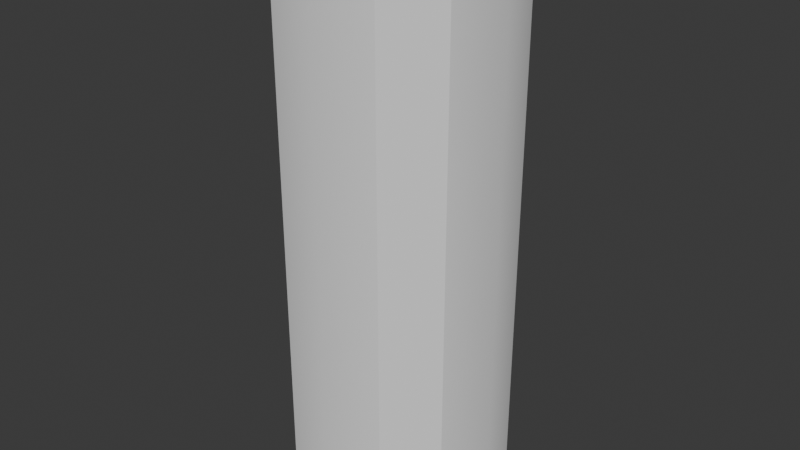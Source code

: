 # Source: Can_Of_Something.blend  (saved by Blender 4.3.34; exported with 4.5.12 LTS)
import bpy
from mathutils import Matrix  # noqa: F401  (used for matrix-valued properties, if any)

bpy.ops.wm.read_factory_settings(use_empty=True)
scene = bpy.context.scene
scene.name = 'Scene'

# ---- collections
col_collection = bpy.data.collections.new('Collection'); scene.collection.children.link(col_collection)

# ---- node groups
ng_smooth_by_angle = bpy.data.node_groups.new('Smooth by Angle', 'GeometryNodeTree')
_s = ng_smooth_by_angle.interface.new_socket(name='Mesh', in_out='OUTPUT', socket_type='NodeSocketGeometry')
_s = ng_smooth_by_angle.interface.new_socket(name='Mesh', in_out='INPUT', socket_type='NodeSocketGeometry')
_s = ng_smooth_by_angle.interface.new_socket(name='Angle', in_out='INPUT', socket_type='NodeSocketFloat')
_s.subtype = 'ANGLE'
_s.default_value = 0.5236
_s.min_value = 0.0
_s.max_value = 3.142
_s.description = 'Maximum face angle for smooth edges'
_s = ng_smooth_by_angle.interface.new_socket(name='Ignore Sharpness', in_out='INPUT', socket_type='NodeSocketBool')
_s.force_non_field = True
ng_smooth_by_angle.description = 'Set the sharpness of mesh edges based on the angle between the neighboring faces'
ng_smooth_by_angle.is_modifier = True
_N = ng_smooth_by_angle.nodes; _L = ng_smooth_by_angle.links
n0 = _N.new('GeometryNodeSetShadeSmooth'); n0.name = 'Set Shade Smooth'; n0.location = (120, -80)
n0.domain = 'EDGE'
n1 = _N.new('GeometryNodeSetShadeSmooth'); n1.name = 'Set Shade Smooth.001'; n1.location = (300, -80)
n2 = _N.new('NodeGroupOutput'); n2.name = 'Group Output'; n2.location = (480, -80)
n3 = _N.new('GeometryNodeInputMeshEdgeAngle'); n3.name = 'Edge Angle'; n3.location = (-440, -240)
n4 = _N.new('NodeGroupInput'); n4.name = 'Group Input'; n4.location = (-80, -80)
n5 = _N.new('GeometryNodeInputEdgeSmooth'); n5.name = 'Is Edge Smooth'; n5.location = (-260, -120)
n6 = _N.new('GeometryNodeInputShadeSmooth'); n6.name = 'Is Shade Smooth'; n6.location = (-440, -397)
n7 = _N.new('FunctionNodeCompare'); n7.name = 'Compare'; n7.location = (-260, -260)
n7.operation = 'LESS_EQUAL'
n7.inputs[6].default_value = (0.0, 0.0, 0.0, 0.0)
n7.inputs[7].default_value = (0.0, 0.0, 0.0, 0.0)
n8 = _N.new('FunctionNodeBooleanMath'); n8.name = 'Boolean Math.001'; n8.location = (-80, -260)
n9 = _N.new('NodeGroupInput'); n9.name = 'Group Input.001'; n9.location = (-440, -329)
n10 = _N.new('NodeGroupInput'); n10.name = 'Group Input.002'; n10.location = (-259, -189)
n11 = _N.new('FunctionNodeBooleanMath'); n11.name = 'Boolean Math'; n11.location = (-80, -149)
n11.operation = 'OR'
n12 = _N.new('FunctionNodeBooleanMath'); n12.name = 'Boolean Math.002'; n12.location = (-260, -380)
n12.operation = 'OR'
n13 = _N.new('NodeGroupInput'); n13.name = 'Group Input.003'; n13.location = (-440, -460)
_L.new(n3.outputs[0], n7.inputs[0])
_L.new(n1.outputs[0], n2.inputs[0])
_L.new(n9.outputs[1], n7.inputs[1])
_L.new(n7.outputs[0], n8.inputs[0])
_L.new(n4.outputs[0], n0.inputs[0])
_L.new(n0.outputs[0], n1.inputs[0])
_L.new(n8.outputs[0], n0.inputs[2])
_L.new(n10.outputs[2], n11.inputs[1])
_L.new(n5.outputs[0], n11.inputs[0])
_L.new(n11.outputs[0], n0.inputs[1])
_L.new(n13.outputs[2], n12.inputs[1])
_L.new(n6.outputs[0], n12.inputs[0])
_L.new(n12.outputs[0], n8.inputs[1])
n2.is_active_output = True

# ---- world
world_world = bpy.data.worlds.new('World'); scene.world = world_world
world_world.use_nodes = True; world_world.node_tree.nodes.clear()
_N = world_world.node_tree.nodes; _L = world_world.node_tree.links
n0 = _N.new('ShaderNodeOutputWorld'); n0.name = 'World Output'; n0.location = (300, 300)
n1 = _N.new('ShaderNodeBackground'); n1.name = 'Background'; n1.location = (10, 300)
n1.inputs[0].default_value = (0.05088, 0.05088, 0.05088, 1.0)
_L.new(n1.outputs[0], n0.inputs[0])
n0.is_active_output = True
world_world.color = (0.05088, 0.05088, 0.05088)
world_world.sun_shadow_jitter_overblur = 0.0

# ---- meshes
me_cylinder_001 = bpy.data.meshes.new('Cylinder.001')
me_cylinder_001.from_pydata([(-6.368e-10, 0.3489, -0.9445), (5.004e-10, 0.3496, 0.9448), (0.1744, 0.3021, -0.9445), (0.1748, 0.3028, 0.9448), (0.3021, 0.1744, -0.9445), (0.3028, 0.1748, 0.9448), (0.3489, -2.468e-09, -0.9445), (0.3496, -2.473e-09, 0.9448), (0.3021, -0.1744, -0.9445), (0.3028, -0.1748, 0.9448), (0.1744, -0.3021, -0.9445), (0.1748, -0.3028, 0.9448), (-6.368e-10, -0.3489, -0.9445), (5.004e-10, -0.3496, 0.9448), (-0.1744, -0.3021, -0.9445), (-0.1748, -0.3028, 0.9448), (-0.3021, -0.1744, -0.9445), (-0.3028, -0.1748, 0.9448), (-0.3489, -2.468e-09, -0.9445), (-0.3496, -2.473e-09, 0.9448), (-0.3021, 0.1744, -0.9445), (-0.3028, 0.1748, 0.9448), (-0.1744, 0.3021, -0.9445), (-0.1748, 0.3028, 0.9448), (7.494e-10, 0.3359, 0.928), (8.473e-10, 0.3797, 0.8733), (1.117e-09, 0.3247, 0.9169), (1.334e-09, 0.323, 0.9052), (1.174e-09, 0.3414, 0.8909), (0.1899, 0.3289, 0.8733), (0.1679, 0.2909, 0.928), (0.1707, 0.2957, 0.8909), (0.1615, 0.2797, 0.9052), (0.1624, 0.2812, 0.9169), (0.3289, 0.1899, 0.8733), (0.2909, 0.1679, 0.928), (0.2957, 0.1707, 0.8909), (0.2797, 0.1615, 0.9052), (0.2812, 0.1624, 0.9169), (0.3797, -2.686e-09, 0.8733), (0.3359, -2.376e-09, 0.928), (0.3414, -2.415e-09, 0.8909), (0.323, -2.285e-09, 0.9052), (0.3247, -2.297e-09, 0.9169), (0.3289, -0.1899, 0.8733), (0.2909, -0.1679, 0.928), (0.2957, -0.1707, 0.8909), (0.2797, -0.1615, 0.9052), (0.2812, -0.1624, 0.9169), (0.1899, -0.3289, 0.8733), (0.1679, -0.2909, 0.928), (0.1707, -0.2957, 0.8909), (0.1615, -0.2797, 0.9052), (0.1624, -0.2812, 0.9169), (8.473e-10, -0.3797, 0.8733), (7.494e-10, -0.3359, 0.928), (1.174e-09, -0.3414, 0.8909), (1.334e-09, -0.323, 0.9052), (1.117e-09, -0.3247, 0.9169), (-0.1899, -0.3289, 0.8733), (-0.1679, -0.2909, 0.928), (-0.1707, -0.2957, 0.8909), (-0.1615, -0.2797, 0.9052), (-0.1624, -0.2812, 0.9169), (-0.3289, -0.1899, 0.8733), (-0.2909, -0.1679, 0.928), (-0.2957, -0.1707, 0.8909), (-0.2797, -0.1615, 0.9052), (-0.2812, -0.1624, 0.9169), (-0.3797, -2.686e-09, 0.8733), (-0.3359, -2.376e-09, 0.928), (-0.3414, -2.415e-09, 0.8909), (-0.323, -2.285e-09, 0.9052), (-0.3247, -2.297e-09, 0.9169), (-0.3289, 0.1899, 0.8733), (-0.2909, 0.1679, 0.928), (-0.2957, 0.1707, 0.8909), (-0.2797, 0.1615, 0.9052), (-0.2812, 0.1624, 0.9169), (-0.1899, 0.3289, 0.8733), (-0.1679, 0.2909, 0.928), (-0.1707, 0.2957, 0.8909), (-0.1615, 0.2797, 0.9052), (-0.1624, 0.2812, 0.9169), (0.1878, 0.3253, -0.8787), (0.1674, 0.2899, -0.9309), (0.169, 0.2928, -0.8947), (0.1603, 0.2777, -0.9087), (0.1615, 0.2796, -0.9201), (0.3253, 0.1878, -0.8787), (0.2899, 0.1674, -0.9309), (0.2928, 0.169, -0.8947), (0.2777, 0.1603, -0.9087), (0.2796, 0.1615, -0.9201), (0.3756, -2.657e-09, -0.8787), (0.3348, -2.368e-09, -0.9309), (0.3381, -2.391e-09, -0.8947), (0.3207, -2.268e-09, -0.9087), (0.3229, -2.284e-09, -0.9201), (0.3253, -0.1878, -0.8787), (0.2899, -0.1674, -0.9309), (0.2928, -0.169, -0.8947), (0.2777, -0.1603, -0.9087), (0.2796, -0.1615, -0.9201), (0.1878, -0.3253, -0.8787), (0.1674, -0.2899, -0.9309), (0.169, -0.2928, -0.8947), (0.1603, -0.2777, -0.9087), (0.1615, -0.2796, -0.9201), (2.712e-10, -0.3756, -0.8787), (-5.678e-10, -0.3348, -0.9309), (4.448e-11, -0.3381, -0.8947), (-4.569e-11, -0.3207, -0.9087), (-2.921e-10, -0.3229, -0.9201), (-0.1878, -0.3253, -0.8787), (-0.1674, -0.2899, -0.9309), (-0.169, -0.2928, -0.8947), (-0.1603, -0.2777, -0.9087), (-0.1615, -0.2796, -0.9201), (-0.3253, -0.1878, -0.8787), (-0.2899, -0.1674, -0.9309), (-0.2928, -0.169, -0.8947), (-0.2777, -0.1603, -0.9087), (-0.2796, -0.1615, -0.9201), (-0.3756, -2.657e-09, -0.8787), (-0.3348, -2.368e-09, -0.9309), (-0.3381, -2.391e-09, -0.8947), (-0.3207, -2.268e-09, -0.9087), (-0.3229, -2.284e-09, -0.9201), (-0.3253, 0.1878, -0.8787), (-0.2899, 0.1674, -0.9309), (-0.2928, 0.169, -0.8947), (-0.2777, 0.1603, -0.9087), (-0.2796, 0.1615, -0.9201), (-0.1878, 0.3253, -0.8787), (-0.1674, 0.2899, -0.9309), (-0.169, 0.2928, -0.8947), (-0.1603, 0.2777, -0.9087), (-0.1615, 0.2796, -0.9201), (-5.678e-10, 0.3348, -0.9309), (2.712e-10, 0.3756, -0.8787), (-2.921e-10, 0.3229, -0.9201), (-4.569e-11, 0.3207, -0.9087), (4.448e-11, 0.3381, -0.8947)], [], [(134, 79, 25, 140), (84, 29, 34, 89), (89, 34, 39, 94), (94, 39, 44, 99), (99, 44, 49, 104), (104, 49, 54, 109), (109, 54, 59, 114), (114, 59, 64, 119), (119, 64, 69, 124), (124, 69, 74, 129), (3, 1, 23, 21, 19, 17, 15, 13, 11, 9, 7, 5), (129, 74, 79, 134), (140, 25, 29, 84), (0, 2, 4, 6, 8, 10, 12, 14, 16, 18, 20, 22), (30, 3, 5, 35), (2, 85, 90, 4), (75, 21, 23, 80), (70, 19, 21, 75), (65, 17, 19, 70), (60, 15, 17, 65), (55, 13, 15, 60), (50, 11, 13, 55), (45, 9, 11, 50), (40, 7, 9, 45), (35, 5, 7, 40), (24, 1, 3, 30), (4, 90, 95, 6), (0, 139, 85, 2), (6, 95, 100, 8), (8, 100, 105, 10), (10, 105, 110, 12), (12, 110, 115, 14), (14, 115, 120, 16), (16, 120, 125, 18), (18, 125, 130, 20), (20, 130, 135, 22), (22, 135, 139, 0), (80, 24, 26, 83), (83, 26, 27, 82), (82, 27, 28, 81), (81, 28, 25, 79), (75, 80, 83, 78), (78, 83, 82, 77), (77, 82, 81, 76), (76, 81, 79, 74), (70, 75, 78, 73), (73, 78, 77, 72), (72, 77, 76, 71), (71, 76, 74, 69), (65, 70, 73, 68), (68, 73, 72, 67), (67, 72, 71, 66), (66, 71, 69, 64), (60, 65, 68, 63), (63, 68, 67, 62), (62, 67, 66, 61), (61, 66, 64, 59), (55, 60, 63, 58), (58, 63, 62, 57), (57, 62, 61, 56), (56, 61, 59, 54), (50, 55, 58, 53), (53, 58, 57, 52), (52, 57, 56, 51), (51, 56, 54, 49), (45, 50, 53, 48), (48, 53, 52, 47), (47, 52, 51, 46), (46, 51, 49, 44), (40, 45, 48, 43), (43, 48, 47, 42), (42, 47, 46, 41), (41, 46, 44, 39), (35, 40, 43, 38), (38, 43, 42, 37), (37, 42, 41, 36), (36, 41, 39, 34), (30, 35, 38, 33), (33, 38, 37, 32), (32, 37, 36, 31), (31, 36, 34, 29), (24, 30, 33, 26), (26, 33, 32, 27), (27, 32, 31, 28), (28, 31, 29, 25), (140, 84, 86, 143), (143, 86, 87, 142), (142, 87, 88, 141), (141, 88, 85, 139), (84, 89, 91, 86), (86, 91, 92, 87), (87, 92, 93, 88), (88, 93, 90, 85), (89, 94, 96, 91), (91, 96, 97, 92), (92, 97, 98, 93), (93, 98, 95, 90), (94, 99, 101, 96), (96, 101, 102, 97), (97, 102, 103, 98), (98, 103, 100, 95), (99, 104, 106, 101), (101, 106, 107, 102), (102, 107, 108, 103), (103, 108, 105, 100), (104, 109, 111, 106), (106, 111, 112, 107), (107, 112, 113, 108), (108, 113, 110, 105), (109, 114, 116, 111), (111, 116, 117, 112), (112, 117, 118, 113), (113, 118, 115, 110), (114, 119, 121, 116), (116, 121, 122, 117), (117, 122, 123, 118), (118, 123, 120, 115), (119, 124, 126, 121), (121, 126, 127, 122), (122, 127, 128, 123), (123, 128, 125, 120), (124, 129, 131, 126), (126, 131, 132, 127), (127, 132, 133, 128), (128, 133, 130, 125), (129, 134, 136, 131), (131, 136, 137, 132), (132, 137, 138, 133), (133, 138, 135, 130), (134, 140, 143, 136), (136, 143, 142, 137), (137, 142, 141, 138), (138, 141, 139, 135), (80, 23, 1, 24)])
me_cylinder_001.polygons.foreach_set('use_smooth', [True] * 134)
_uv = me_cylinder_001.uv_layers.new(name='UVMap')
_uv.uv.foreach_set('vector', [0.08333, 0.5574, 0.08333, 0.9398, 7.451e-08, 0.9398, 7.451e-08, 0.5574, 0.9167, 0.5574, 0.9167, 0.9398, 0.8333, 0.9398, 0.8333, 0.5574, 0.8333, 0.5574, 0.8333, 0.9398, 0.75, 0.9398, 0.75, 0.5574, 0.75, 0.5574, 0.75, 0.9398, 0.6667, 0.9398, 0.6667, 0.5574, 0.6667, 0.5574, 0.6667, 0.9398, 0.5833, 0.9398, 0.5833, 0.5574, 0.5833, 0.5574, 0.5833, 0.9398, 0.5, 0.9398, 0.5, 0.5574, 0.5, 0.5574, 0.5, 0.9398, 0.4167, 0.9398, 0.4167, 0.5574, 0.4167, 0.5574, 0.4167, 0.9398, 0.3333, 0.9398, 0.3333, 0.5574, 0.3333, 0.5574, 0.3333, 0.9398, 0.25, 0.9398, 0.25, 0.5574, 0.25, 0.5574, 0.25, 0.9398, 0.1667, 0.9398, 0.1667, 0.5574, 0.4847, 0.3338, 0.4073, 0.2891, 0.3626, 0.2116, 0.3626, 0.1222, 0.4073, 0.04472, 0.4847, -1.597e-10, 0.5742, 3.654e-09, 0.6516, 0.04472, 0.6964, 0.1222, 0.6964, 0.2116, 0.6516, 0.2891, 0.5742, 0.3338, 0.1667, 0.5574, 0.1667, 0.9398, 0.08333, 0.9398, 0.08333, 0.5574, 1.0, 0.5574, 1.0, 0.9398, 0.9167, 0.9398, 0.9167, 0.5574, 0.3626, 0.545, 0.3626, 0.4557, 0.4072, 0.3784, 0.4845, 0.3338, 0.5737, 0.3338, 0.651, 0.3784, 0.6957, 0.4557, 0.6957, 0.545, 0.651, 0.6223, 0.5737, 0.6669, 0.4845, 0.6669, 0.4072, 0.6223, 0.7157, 0.4989, 0.7251, 0.5007, 0.7166, 0.5782, 0.7076, 0.5734, 0.4072, 0.9554, 0.4121, 0.9504, 0.4863, 0.9933, 0.4845, 1.0, 0.7165, 0.1651, 0.7258, 0.1669, 0.7173, 0.2444, 0.7083, 0.2396, 0.7165, 0.07922, 0.7258, 0.07746, 0.7258, 0.1669, 0.7165, 0.1651, 0.7083, 0.004802, 0.7173, 3.107e-09, 0.7258, 0.07746, 0.7165, 0.07922, 0.7459, 0.1651, 0.7553, 0.1669, 0.7468, 0.2444, 0.7378, 0.2396, 0.7459, 0.07922, 0.7553, 0.07746, 0.7553, 0.1669, 0.7459, 0.1651, 0.7378, 0.004802, 0.7468, 1.222e-09, 0.7553, 0.07746, 0.7459, 0.07922, 0.7452, 0.4989, 0.7546, 0.5007, 0.7461, 0.5782, 0.7371, 0.5734, 0.7452, 0.413, 0.7546, 0.4113, 0.7546, 0.5007, 0.7452, 0.4989, 0.7371, 0.3386, 0.7461, 0.3338, 0.7546, 0.4113, 0.7452, 0.413, 0.7157, 0.413, 0.7251, 0.4113, 0.7251, 0.5007, 0.7157, 0.4989, 0.4845, 1.0, 0.4863, 0.9933, 0.5719, 0.9933, 0.5737, 1.0, 0.3626, 0.8781, 0.3693, 0.8763, 0.4121, 0.9504, 0.4072, 0.9554, 0.5737, 1.0, 0.5719, 0.9933, 0.6461, 0.9504, 0.651, 0.9554, 0.651, 0.9554, 0.6461, 0.9504, 0.6889, 0.8763, 0.6957, 0.8781, 0.6957, 0.8781, 0.6889, 0.8763, 0.6889, 0.7906, 0.6957, 0.7888, 0.6957, 0.7888, 0.6889, 0.7906, 0.6461, 0.7165, 0.651, 0.7115, 0.651, 0.7115, 0.6461, 0.7165, 0.5719, 0.6736, 0.5737, 0.6669, 0.5737, 0.6669, 0.5719, 0.6736, 0.4863, 0.6736, 0.4845, 0.6669, 0.4845, 0.6669, 0.4863, 0.6736, 0.4121, 0.7165, 0.4072, 0.7115, 0.4072, 0.7115, 0.4121, 0.7165, 0.3693, 0.7906, 0.3626, 0.7888, 0.3626, 0.7888, 0.3693, 0.7906, 0.3693, 0.8763, 0.3626, 0.8781, 0.7076, 0.3386, 0.7157, 0.413, 0.7093, 0.4144, 0.7015, 0.3425, 0.7015, 0.3425, 0.7093, 0.4144, 0.7035, 0.4147, 0.6957, 0.3431, 0.0271, 0.14, 0.0271, 0.2226, 0.01829, 0.225, 0.01829, 0.1376, 0.01829, 0.1376, 0.01829, 0.225, 1.354e-09, 0.2299, -2.765e-09, 0.1327, 0.7165, 0.1651, 0.7083, 0.2396, 0.7022, 0.2357, 0.71, 0.1637, 0.71, 0.1637, 0.7022, 0.2357, 0.6964, 0.235, 0.7042, 0.1635, 0.06841, 0.06841, 0.0271, 0.14, 0.01829, 0.1376, 0.06196, 0.06196, 0.06196, 0.06196, 0.01829, 0.1376, -2.765e-09, 0.1327, 0.04857, 0.04857, 0.7165, 0.07922, 0.7165, 0.1651, 0.71, 0.1637, 0.71, 0.08064, 0.71, 0.08064, 0.71, 0.1637, 0.7042, 0.1635, 0.7042, 0.08087, 0.14, 0.0271, 0.06841, 0.06841, 0.06196, 0.06196, 0.1376, 0.01829, 0.1376, 0.01829, 0.06196, 0.06196, 0.04857, 0.04857, 0.1327, -3.696e-10, 0.7083, 0.004802, 0.7165, 0.07922, 0.71, 0.08064, 0.7022, 0.008699, 0.7022, 0.008699, 0.71, 0.08064, 0.7042, 0.08087, 0.6964, 0.009311, 0.2226, 0.0271, 0.14, 0.0271, 0.1376, 0.01829, 0.225, 0.01829, 0.225, 0.01829, 0.1376, 0.01829, 0.1327, -3.696e-10, 0.2299, -4.037e-09, 0.7459, 0.1651, 0.7378, 0.2396, 0.7316, 0.2357, 0.7395, 0.1637, 0.7395, 0.1637, 0.7316, 0.2357, 0.7258, 0.235, 0.7337, 0.1635, 0.2942, 0.06841, 0.2226, 0.0271, 0.225, 0.01829, 0.3006, 0.06196, 0.3006, 0.06196, 0.225, 0.01829, 0.2299, -4.037e-09, 0.314, 0.04857, 0.7459, 0.07922, 0.7459, 0.1651, 0.7395, 0.1637, 0.7395, 0.08064, 0.7395, 0.08064, 0.7395, 0.1637, 0.7337, 0.1635, 0.7337, 0.08087, 0.3355, 0.14, 0.2942, 0.06841, 0.3006, 0.06196, 0.3443, 0.1376, 0.3443, 0.1376, 0.3006, 0.06196, 0.314, 0.04857, 0.3626, 0.1327, 0.7378, 0.004802, 0.7459, 0.07922, 0.7395, 0.08064, 0.7316, 0.008699, 0.7316, 0.008699, 0.7395, 0.08064, 0.7337, 0.08087, 0.7258, 0.009311, 0.3355, 0.2226, 0.3355, 0.14, 0.3443, 0.1376, 0.3443, 0.225, 0.3443, 0.225, 0.3443, 0.1376, 0.3626, 0.1327, 0.3626, 0.2299, 0.7452, 0.4989, 0.7371, 0.5734, 0.7309, 0.5695, 0.7388, 0.4975, 0.7388, 0.4975, 0.7309, 0.5695, 0.7251, 0.5689, 0.733, 0.4973, 0.2942, 0.2942, 0.3355, 0.2226, 0.3443, 0.225, 0.3006, 0.3006, 0.3006, 0.3006, 0.3443, 0.225, 0.3626, 0.2299, 0.314, 0.314, 0.7452, 0.413, 0.7452, 0.4989, 0.7388, 0.4975, 0.7388, 0.4144, 0.7388, 0.4144, 0.7388, 0.4975, 0.733, 0.4973, 0.733, 0.4147, 0.2226, 0.3355, 0.2942, 0.2942, 0.3006, 0.3006, 0.225, 0.3443, 0.225, 0.3443, 0.3006, 0.3006, 0.314, 0.314, 0.2299, 0.3626, 0.7371, 0.3386, 0.7452, 0.413, 0.7388, 0.4144, 0.7309, 0.3425, 0.7309, 0.3425, 0.7388, 0.4144, 0.733, 0.4147, 0.7251, 0.3431, 0.14, 0.3355, 0.2226, 0.3355, 0.225, 0.3443, 0.1376, 0.3443, 0.1376, 0.3443, 0.225, 0.3443, 0.2299, 0.3626, 0.1327, 0.3626, 0.7157, 0.4989, 0.7076, 0.5734, 0.7015, 0.5695, 0.7093, 0.4975, 0.7093, 0.4975, 0.7015, 0.5695, 0.6957, 0.5689, 0.7035, 0.4973, 0.06841, 0.2942, 0.14, 0.3355, 0.1376, 0.3443, 0.06196, 0.3006, 0.06196, 0.3006, 0.1376, 0.3443, 0.1327, 0.3626, 0.04857, 0.314, 0.7157, 0.413, 0.7157, 0.4989, 0.7093, 0.4975, 0.7093, 0.4144, 0.7093, 0.4144, 0.7093, 0.4975, 0.7035, 0.4973, 0.7035, 0.4147, 0.0271, 0.2226, 0.06841, 0.2942, 0.06196, 0.3006, 0.01829, 0.225, 0.01829, 0.225, 0.06196, 0.3006, 0.04857, 0.314, 1.354e-09, 0.2299, -1.241e-08, 0.5899, -6.749e-09, 0.4938, 0.01791, 0.4986, 0.01791, 0.5851, 0.7553, 0.1561, 0.7553, 0.0696, 0.7637, 0.07183, 0.7637, 0.1539, 0.7637, 0.1539, 0.7637, 0.07183, 0.769, 0.07154, 0.769, 0.1541, 0.375, 0.8748, 0.4163, 0.9463, 0.4121, 0.9504, 0.3693, 0.8763, -6.749e-09, 0.4938, 0.04804, 0.4106, 0.06115, 0.4237, 0.01791, 0.4986, 0.01791, 0.4986, 0.06115, 0.4237, 0.06724, 0.4298, 0.02622, 0.5008, 0.7637, 0.07183, 0.7714, 0.0007822, 0.7768, 7.097e-09, 0.769, 0.07154, 0.4163, 0.9463, 0.4878, 0.9876, 0.4863, 0.9933, 0.4121, 0.9504, 0.04804, 0.4106, 0.1313, 0.3626, 0.1361, 0.3805, 0.06115, 0.4237, 0.06115, 0.4237, 0.1361, 0.3805, 0.1383, 0.3888, 0.06724, 0.4298, 0.7707, 0.7844, 0.763, 0.7134, 0.7683, 0.7136, 0.7761, 0.7852, 0.4878, 0.9876, 0.5704, 0.9876, 0.5719, 0.9933, 0.4863, 0.9933, 0.1313, 0.3626, 0.2273, 0.3626, 0.2225, 0.3805, 0.1361, 0.3805, 0.7546, 0.7156, 0.7546, 0.6291, 0.763, 0.6313, 0.763, 0.7134, 0.763, 0.7134, 0.763, 0.6313, 0.7683, 0.631, 0.7683, 0.7136, 0.5704, 0.9876, 0.642, 0.9463, 0.6461, 0.9504, 0.5719, 0.9933, 0.2273, 0.3626, 0.3106, 0.4106, 0.2975, 0.4237, 0.2225, 0.3805, 0.2225, 0.3805, 0.2975, 0.4237, 0.2914, 0.4298, 0.2203, 0.3888, 0.763, 0.6313, 0.7707, 0.5603, 0.7761, 0.5595, 0.7683, 0.631, 0.642, 0.9463, 0.6833, 0.8748, 0.6889, 0.8763, 0.6461, 0.9504, 0.3106, 0.4106, 0.3586, 0.4938, 0.3407, 0.4986, 0.2975, 0.4237, 0.2975, 0.4237, 0.3407, 0.4986, 0.3324, 0.5008, 0.2914, 0.4298, 0.7707, 0.5587, 0.763, 0.4877, 0.7683, 0.4879, 0.7761, 0.5595, 0.6833, 0.8748, 0.6833, 0.7921, 0.6889, 0.7906, 0.6889, 0.8763, 0.3586, 0.4938, 0.3586, 0.5899, 0.3407, 0.5851, 0.3407, 0.4986, 0.7546, 0.4899, 0.7546, 0.4034, 0.763, 0.4056, 0.763, 0.4877, 0.763, 0.4877, 0.763, 0.4056, 0.7683, 0.4053, 0.7683, 0.4879, 0.6833, 0.7921, 0.642, 0.7206, 0.6461, 0.7165, 0.6889, 0.7906, 0.3586, 0.5899, 0.3106, 0.6731, 0.2975, 0.66, 0.3407, 0.5851, 0.3407, 0.5851, 0.2975, 0.66, 0.2914, 0.6539, 0.3324, 0.5829, 0.763, 0.4056, 0.7707, 0.3346, 0.7761, 0.3338, 0.7683, 0.4053, 0.642, 0.7206, 0.5704, 0.6793, 0.5719, 0.6736, 0.6461, 0.7165, 0.3106, 0.6731, 0.2273, 0.7212, 0.2225, 0.7033, 0.2975, 0.66, 0.2975, 0.66, 0.2225, 0.7033, 0.2203, 0.6949, 0.2914, 0.6539, 0.7923, 0.5587, 0.7845, 0.4877, 0.7898, 0.4879, 0.7976, 0.5595, 0.5704, 0.6793, 0.4878, 0.6793, 0.4863, 0.6736, 0.5719, 0.6736, 0.2273, 0.7212, 0.1313, 0.7212, 0.1361, 0.7033, 0.2225, 0.7033, 0.7761, 0.4899, 0.7761, 0.4034, 0.7845, 0.4056, 0.7845, 0.4877, 0.7845, 0.4877, 0.7845, 0.4056, 0.7898, 0.4053, 0.7898, 0.4879, 0.4878, 0.6793, 0.4163, 0.7206, 0.4121, 0.7165, 0.4863, 0.6736, 0.1313, 0.7212, 0.04804, 0.6731, 0.06115, 0.66, 0.1361, 0.7033, 0.1361, 0.7033, 0.06115, 0.66, 0.06724, 0.6539, 0.1383, 0.6949, 0.7845, 0.4056, 0.7923, 0.3346, 0.7976, 0.3338, 0.7898, 0.4053, 0.4163, 0.7206, 0.375, 0.7921, 0.3693, 0.7906, 0.4121, 0.7165, 0.04804, 0.6731, -1.241e-08, 0.5899, 0.01791, 0.5851, 0.06115, 0.66, 0.06115, 0.66, 0.01791, 0.5851, 0.02622, 0.5829, 0.06724, 0.6539, 0.7714, 0.2249, 0.7637, 0.1539, 0.769, 0.1541, 0.7768, 0.2257, 0.375, 0.7921, 0.375, 0.8748, 0.3693, 0.8763, 0.3693, 0.7906, 0.7076, 0.3386, 0.7166, 0.3338, 0.7251, 0.4113, 0.7157, 0.413])
me_cylinder_001.update()

# ---- objects
ob_cylinder = bpy.data.objects.new('Cylinder', me_cylinder_001)

# ---- transforms, parenting, visibility, modifiers, constraints
ob_cylinder.location = (0.0, 0.0, 0.0)
_m = ob_cylinder.modifiers.new('Smooth by Angle', 'NODES')
_m.node_group = ng_smooth_by_angle
_m.use_pin_to_last = True
_m.show_group_selector = False

# ---- collection membership
col_collection.objects.link(ob_cylinder)

# ---- scene / render settings (as saved in the file)
scene.frame_start = 1; scene.frame_end = 250; scene.frame_set(1)
scene.render.engine = 'BLENDER_EEVEE_NEXT'
bpy.context.view_layer.update()

# ---- added for rendering (the .blend has no active camera and no usable light): camera, sun
cam_auto = bpy.data.cameras.new('AutoCamera')
cam_auto.lens = 50.0
cam_auto.sensor_width = 36.0
cam_auto.clip_end = 1000.0
ob_auto_camera = bpy.data.objects.new('AutoCamera', cam_auto)
scene.collection.objects.link(ob_auto_camera)
ob_auto_camera.location = (2.01071, -2.41285, 1.60871)
ob_auto_camera.rotation_euler = (1.09748, -7.21219e-08, 0.694738)
scene.camera = ob_auto_camera
light_auto_sun = bpy.data.lights.new('AutoSun', 'SUN')
light_auto_sun.energy = 3.0
light_auto_sun.angle = 0.0523599
ob_auto_sun = bpy.data.objects.new('AutoSun', light_auto_sun)
scene.collection.objects.link(ob_auto_sun)
ob_auto_sun.rotation_euler = (0.872665, 0.174533, 0.523599)
bpy.context.view_layer.update()
